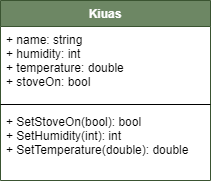

The diagram above was exported from draw.io. Its source (the exported page's mxGraphModel, read from the mxfile embedded in the PNG):
<mxGraphModel dx="1342" dy="763" grid="1" gridSize="10" guides="1" tooltips="1" connect="1" arrows="1" fold="1" page="1" pageScale="1" pageWidth="827" pageHeight="1169" math="0" shadow="0">
  <root>
    <mxCell id="0" />
    <mxCell id="1" parent="0" />
    <mxCell id="c8jYwg1FhU7Q39NOwQvF-13" value="Kiuas" style="swimlane;fontStyle=1;align=center;verticalAlign=top;childLayout=stackLayout;horizontal=1;startSize=26;horizontalStack=0;resizeParent=1;resizeParentMax=0;resizeLast=0;collapsible=1;marginBottom=0;rounded=0;fillColor=#6d8764;strokeColor=#3A5431;fontColor=#ffffff;" vertex="1" parent="1">
      <mxGeometry x="318" y="230" width="210" height="180" as="geometry" />
    </mxCell>
    <mxCell id="c8jYwg1FhU7Q39NOwQvF-14" value="+ name: string&#10;+ humidity: int&#10;+ temperature: double&#10;+ stoveOn: bool" style="text;strokeColor=none;fillColor=none;align=left;verticalAlign=top;spacingLeft=4;spacingRight=4;overflow=hidden;rotatable=0;points=[[0,0.5],[1,0.5]];portConstraint=eastwest;" vertex="1" parent="c8jYwg1FhU7Q39NOwQvF-13">
      <mxGeometry y="26" width="210" height="74" as="geometry" />
    </mxCell>
    <mxCell id="c8jYwg1FhU7Q39NOwQvF-15" value="" style="line;strokeWidth=1;fillColor=none;align=left;verticalAlign=middle;spacingTop=-1;spacingLeft=3;spacingRight=3;rotatable=0;labelPosition=right;points=[];portConstraint=eastwest;" vertex="1" parent="c8jYwg1FhU7Q39NOwQvF-13">
      <mxGeometry y="100" width="210" height="8" as="geometry" />
    </mxCell>
    <mxCell id="c8jYwg1FhU7Q39NOwQvF-16" value="+ SetStoveOn(bool): bool&#10;+ SetHumidity(int): int&#10;+ SetTemperature(double): double" style="text;strokeColor=none;fillColor=none;align=left;verticalAlign=top;spacingLeft=4;spacingRight=4;overflow=hidden;rotatable=0;points=[[0,0.5],[1,0.5]];portConstraint=eastwest;" vertex="1" parent="c8jYwg1FhU7Q39NOwQvF-13">
      <mxGeometry y="108" width="210" height="72" as="geometry" />
    </mxCell>
  </root>
</mxGraphModel>